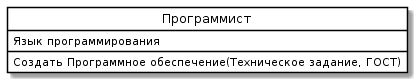

The diagram above was rendered by PlantUML. Its source (embedded in the PNG):
@startuml
skinparam class {
	BackgroundColor White
	ArrowColor Black
	BorderColor Black
}
class "Программист" as Programmer {
Язык программирования
Создать Программное обеспечение(Техническое задание, ГОСТ)
}
hide circle
@enduml